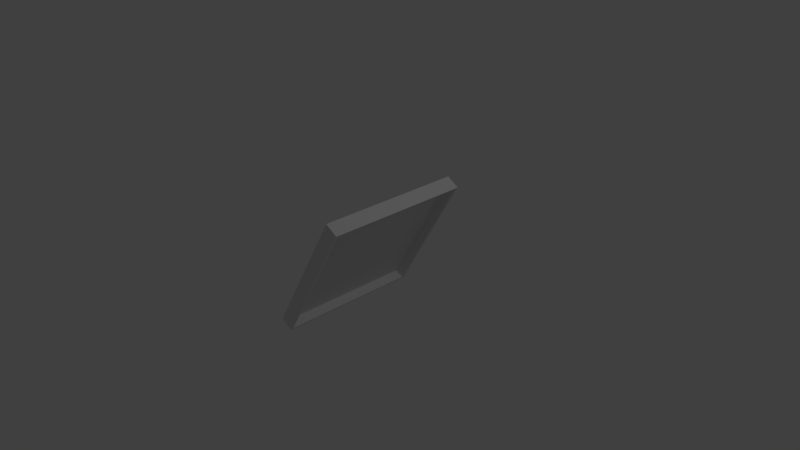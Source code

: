 # Source: window_straight.blend  (saved by Blender 2.78.0; exported with 4.5.12 LTS)
import bpy
from mathutils import Matrix  # noqa: F401  (used for matrix-valued properties, if any)

bpy.ops.wm.read_factory_settings(use_empty=True)
scene = bpy.context.scene
scene.name = 'Scene'

# ---- collections
col_collection_1 = bpy.data.collections.new('Collection 1'); scene.collection.children.link(col_collection_1)
col_collection_5 = bpy.data.collections.new('Collection 5'); scene.collection.children.link(col_collection_5)

# ---- world
world_world = bpy.data.worlds.new('World'); scene.world = world_world
world_world.color = (0.05088, 0.05088, 0.05088)
world_world.use_sun_shadow = False
world_world.sun_shadow_jitter_overblur = 0.0
world_world.cycles.sampling_method = 'MANUAL'

# ---- cameras
cam_camera = bpy.data.cameras.new('Camera')
cam_camera.clip_end = 100.0
cam_camera.lens = 35.0
cam_camera.sensor_width = 32.0
cam_camera.sensor_height = 18.0
cam_camera.ortho_scale = 7.314
cam_camera.dof.focus_distance = 0.0
cam_camera.dof.aperture_fstop = 128.0

# ---- lights
light_lamp = bpy.data.lights.new('Lamp', 'POINT')
light_lamp.transmission_factor = 0.0
light_lamp.cutoff_distance = 30.0
light_lamp.energy = 100.0
light_lamp.shadow_buffer_clip_start = 1.001
light_lamp.shadow_soft_size = 0.1
light_lamp.shadow_maximum_resolution = 0.006
light_lamp.use_absolute_resolution = True

# ---- meshes
me_cube_002 = bpy.data.meshes.new('Cube.002')
me_cube_002.from_pydata([(-0.3223, -0.967, -0.967), (-0.3223, -0.967, 0.967), (-0.3223, 0.9671, 0.967), (-0.3223, 0.9671, -0.967)], [], [(1, 2, 3, 0)])
me_cube_002.use_remesh_preserve_volume = False
me_cube_002.use_remesh_preserve_attributes = False
me_cube_002.use_mirror_vertex_groups = False
me_cube_002.update()
me_cube_001 = bpy.data.meshes.new('Cube.001')
me_cube_001.from_pydata([(-1.0, -1.0, -1.0), (-1.0, -1.0, 1.0), (1.0, -1.0, -1.0), (1.0, -1.0, 1.0), (-0.967, -0.967, -0.967), (-0.967, -0.967, 0.967), (0.967, -0.967, 0.967), (0.967, -0.967, -0.967), (-0.3223, -0.967, -0.967), (0.3223, -0.967, -0.967), (-0.3223, -0.967, 0.967), (0.3223, -0.967, 0.967), (0.967, 0.9671, -0.967), (0.967, 0.9671, 0.967), (-1.0, 1.0, -1.0), (-1.0, 1.0, 1.0), (1.0, 1.0, -1.0), (1.0, 1.0, 1.0), (-0.967, 0.9671, -0.967), (-0.967, 0.9671, 0.967), (0.3223, 0.9671, 0.967), (-0.3223, 0.9671, 0.967), (0.3223, 0.9671, -0.967), (-0.3223, 0.9671, -0.967)], [], [(2, 3, 1, 0), (0, 1, 5, 4), (3, 2, 7, 6), (9, 11, 6, 7), (4, 5, 10, 8), (8, 10, 11, 9), (20, 21, 23, 22), (13, 20, 22, 12), (21, 19, 18, 23), (14, 18, 19, 15), (17, 13, 12, 16), (4, 18, 14, 0), (2, 0, 14, 16), (7, 2, 16, 12), (9, 7, 12, 22, 23, 18, 4, 8), (15, 17, 16, 14), (1, 15, 19, 5), (6, 13, 17, 3), (1, 3, 17, 15), (11, 10, 5, 19, 21, 20, 13, 6)])
me_cube_001.use_remesh_preserve_volume = False
me_cube_001.use_remesh_preserve_attributes = False
me_cube_001.use_mirror_vertex_groups = False
me_cube_001.update()

# ---- objects
ob_lamp = bpy.data.objects.new('Lamp', light_lamp)
ob_camera = bpy.data.objects.new('Camera', cam_camera)
ob_window_pane = bpy.data.objects.new('window_pane', me_cube_002)
ob_window_frame = bpy.data.objects.new('window_frame', me_cube_001)

# ---- transforms, parenting, visibility, modifiers, constraints
ob_lamp.location = (4.076, 1.005, 5.904)
ob_lamp.rotation_euler = (0.6503, 0.05522, 1.866)
ob_lamp.lock_rotations_4d = False
ob_lamp.empty_display_type = 'ARROWS'
ob_lamp.color = (0.0, 0.0, 0.0, 0.0)
ob_lamp.lineart.crease_threshold = 0.0
ob_camera.location = (7.481, -6.508, 5.344)
ob_camera.rotation_euler = (1.109, 0.0, 0.8149)
ob_camera.lock_rotations_4d = False
ob_camera.empty_display_type = 'ARROWS'
ob_camera.color = (0.0, 0.0, 0.0, 0.0)
ob_camera.display_type = 'WIRE'
ob_camera.lineart.crease_threshold = 0.0
ob_window_pane.location = (0.0, 0.0, 0.0)
ob_window_pane.rotation_euler = (0.0, 0.5236, 0.0)
ob_window_pane.scale = (0.1, 1.0, 1.0)
ob_window_pane.lineart.crease_threshold = 0.0
ob_window_frame.location = (0.0, 0.0, 0.0)
ob_window_frame.rotation_euler = (0.0, 0.5236, 0.0)
ob_window_frame.scale = (0.1, 1.0, 1.0)
ob_window_frame.lineart.crease_threshold = 0.0

# ---- collection membership
col_collection_1.objects.link(ob_lamp)
col_collection_1.objects.link(ob_camera)
col_collection_5.objects.link(ob_window_pane)
col_collection_5.objects.link(ob_window_frame)

# ---- scene / render settings (as saved in the file)
scene.camera = ob_camera
scene.frame_start = 1; scene.frame_end = 250; scene.frame_set(1)
scene.render.engine = 'BLENDER_EEVEE_NEXT'
scene.render.resolution_percentage = 50
scene.render.dither_intensity = 0.0
scene.cycles.use_denoising = False
scene.cycles.samples = 128
scene.cycles.sampling_pattern = 'TABULATED_SOBOL'
scene.cycles.light_sampling_threshold = 0.0
scene.cycles.use_adaptive_sampling = False
scene.cycles.use_light_tree = False
scene.cycles.blur_glossy = 0.0
scene.cycles.sample_clamp_indirect = 0.0
scene.view_settings.view_transform = 'Standard'
bpy.context.view_layer.update()
